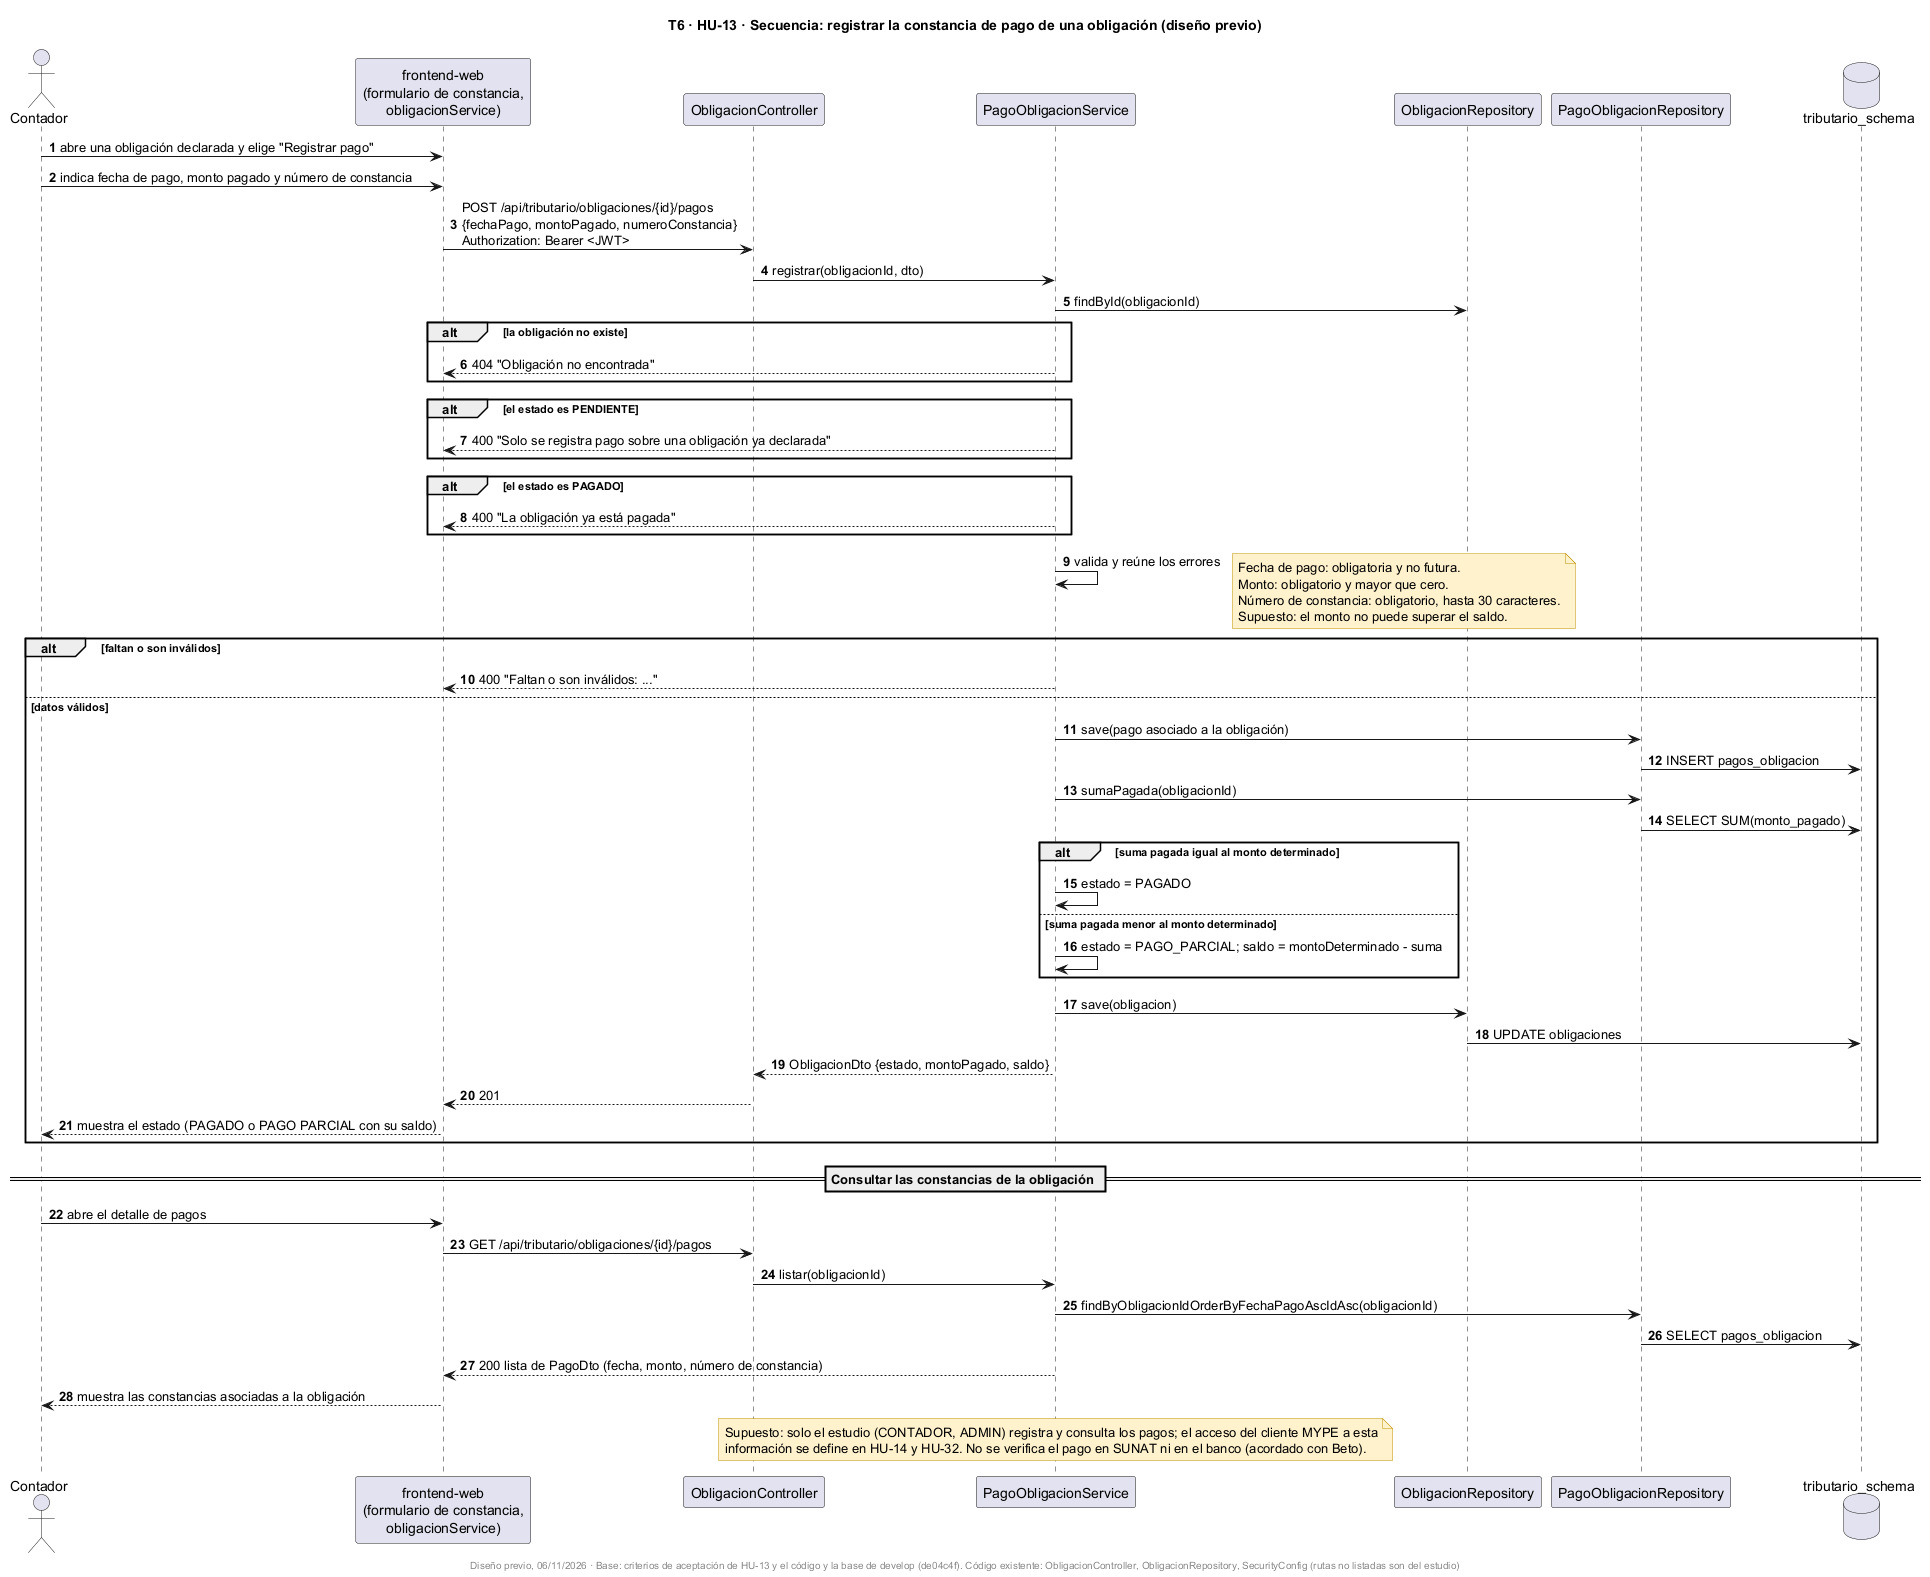

The diagram above was rendered by PlantUML. Its source (embedded in the PNG):
@startuml
title T6 · HU-13 · Secuencia: registrar la constancia de pago de una obligación (diseño previo)
skinparam shadowing false
skinparam noteBackgroundColor #FFF2CC
skinparam noteBorderColor #BF9000
autonumber

actor "Contador" as U
participant "frontend-web\n(formulario de constancia,\nobligacionService)" as FE
participant "ObligacionController" as OC
participant "PagoObligacionService" as PS
participant "ObligacionRepository" as OR
participant "PagoObligacionRepository" as PR
database "tributario_schema" as DB

U -> FE : abre una obligación declarada y elige "Registrar pago"
U -> FE : indica fecha de pago, monto pagado y número de constancia
FE -> OC : POST /api/tributario/obligaciones/{id}/pagos\n{fechaPago, montoPagado, numeroConstancia}\nAuthorization: Bearer <JWT>
OC -> PS : registrar(obligacionId, dto)
PS -> OR : findById(obligacionId)
alt la obligación no existe
  PS --> FE : 404 "Obligación no encontrada"
end
alt el estado es PENDIENTE
  PS --> FE : 400 "Solo se registra pago sobre una obligación ya declarada"
end
alt el estado es PAGADO
  PS --> FE : 400 "La obligación ya está pagada"
end
PS -> PS : valida y reúne los errores
note right
  Fecha de pago: obligatoria y no futura.
  Monto: obligatorio y mayor que cero.
  Número de constancia: obligatorio, hasta 30 caracteres.
  Supuesto: el monto no puede superar el saldo.
end note
alt faltan o son inválidos
  PS --> FE : 400 "Faltan o son inválidos: ..."
else datos válidos
  PS -> PR : save(pago asociado a la obligación)
  PR -> DB : INSERT pagos_obligacion
  PS -> PR : sumaPagada(obligacionId)
  PR -> DB : SELECT SUM(monto_pagado)
  alt suma pagada igual al monto determinado
    PS -> PS : estado = PAGADO
  else suma pagada menor al monto determinado
    PS -> PS : estado = PAGO_PARCIAL; saldo = montoDeterminado - suma
  end
  PS -> OR : save(obligacion)
  OR -> DB : UPDATE obligaciones
  PS --> OC : ObligacionDto {estado, montoPagado, saldo}
  OC --> FE : 201
  FE --> U : muestra el estado (PAGADO o PAGO PARCIAL con su saldo)
end

== Consultar las constancias de la obligación ==
U -> FE : abre el detalle de pagos
FE -> OC : GET /api/tributario/obligaciones/{id}/pagos
OC -> PS : listar(obligacionId)
PS -> PR : findByObligacionIdOrderByFechaPagoAscIdAsc(obligacionId)
PR -> DB : SELECT pagos_obligacion
PS --> FE : 200 lista de PagoDto (fecha, monto, número de constancia)
FE --> U : muestra las constancias asociadas a la obligación

note over PS
  Supuesto: solo el estudio (CONTADOR, ADMIN) registra y consulta los pagos; el acceso del cliente MYPE a esta
  información se define en HU-14 y HU-32. No se verifica el pago en SUNAT ni en el banco (acordado con Beto).
end note

footer Diseño previo, 06/11/2026 · Base: criterios de aceptación de HU-13 y el código y la base de develop (de04c4f). Código existente: ObligacionController, ObligacionRepository, SecurityConfig (rutas no listadas son del estudio)
@enduml